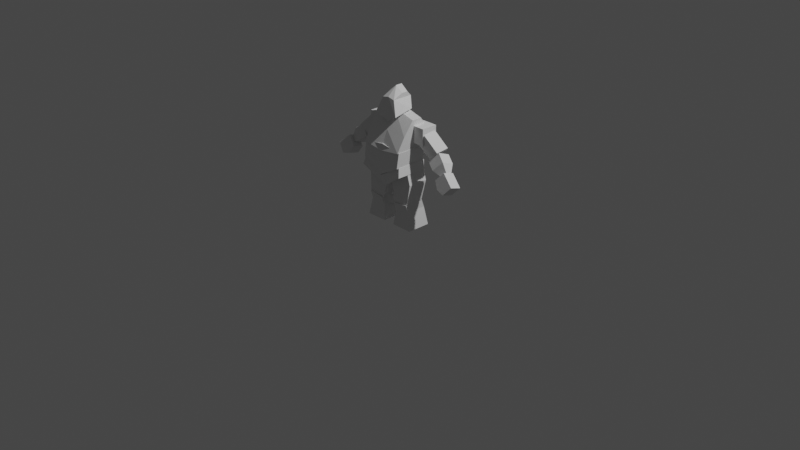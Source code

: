 # Source: Character_02Blocking.blend  (saved by Blender 3.4.6; exported with 4.5.12 LTS)
import bpy
from mathutils import Matrix  # noqa: F401  (used for matrix-valued properties, if any)

bpy.ops.wm.read_factory_settings(use_empty=True)
scene = bpy.context.scene
scene.name = 'Scene'

# ---- collections
col_collection = bpy.data.collections.new('Collection'); scene.collection.children.link(col_collection)
col_backgroundviews = bpy.data.collections.new('BackgroundViews'); scene.collection.children.link(col_backgroundviews)
col_arm = bpy.data.collections.new('Arm'); scene.collection.children.link(col_arm)
col_body = bpy.data.collections.new('Body'); scene.collection.children.link(col_body)
col_leg = bpy.data.collections.new('Leg'); scene.collection.children.link(col_leg)

# ---- materials (node trees are filled in below, after node groups)
mat_material = bpy.data.materials.new('Material')
mat_material.alpha_threshold = 0.0
mat_material.use_transparent_shadow = False
mat_material.roughness = 0.5
mat_material.line_color = (0.0, 0.0, 0.0, 1.0)

# ---- material node trees
mat_material.use_nodes = True; mat_material.node_tree.nodes.clear()
_N = mat_material.node_tree.nodes; _L = mat_material.node_tree.links
n0 = _N.new('ShaderNodeOutputMaterial'); n0.name = 'Material Output'; n0.location = (300, 300)
n1 = _N.new('ShaderNodeBsdfPrincipled'); n1.name = 'Principled BSDF'; n1.location = (10, 300)
n1.distribution = 'GGX'
n1.subsurface_method = 'RANDOM_WALK_SKIN'
n1.inputs[3].default_value = 1.45
n1.inputs[27].default_value = (0.0, 0.0, 0.0, 1.0)
n1.inputs[28].default_value = 1.0
_L.new(n1.outputs[0], n0.inputs[0])
n0.is_active_output = True

# ---- world
world_world = bpy.data.worlds.new('World'); scene.world = world_world
world_world.use_nodes = True; world_world.node_tree.nodes.clear()
_N = world_world.node_tree.nodes; _L = world_world.node_tree.links
n0 = _N.new('ShaderNodeOutputWorld'); n0.name = 'World Output'; n0.location = (300, 300)
n1 = _N.new('ShaderNodeBackground'); n1.name = 'Background'; n1.location = (10, 300)
n1.inputs[0].default_value = (0.05088, 0.05088, 0.05088, 1.0)
_L.new(n1.outputs[0], n0.inputs[0])
n0.is_active_output = True
world_world.color = (0.05088, 0.05088, 0.05088)
world_world.use_sun_shadow = False
world_world.sun_shadow_jitter_overblur = 0.0

# ---- cameras
cam_camera = bpy.data.cameras.new('Camera')
cam_camera.clip_end = 100.0
cam_camera.ortho_scale = 7.314

# ---- lights
light_light = bpy.data.lights.new('Light', 'POINT')
light_light.transmission_factor = 0.0
light_light.energy = 1000.0
light_light.shadow_soft_size = 0.1
light_light.shadow_maximum_resolution = 0.006
light_light.use_absolute_resolution = True

# ---- meshes
me_cube_002 = bpy.data.meshes.new('Cube.002')
me_cube_002.from_pydata([(-1.0, -1.0, -1.0), (-1.0, -1.0, 1.0), (-1.0, 1.0, -1.0), (-1.0, 1.0, 1.0), (1.0, -1.0, -1.0), (1.0, -1.0, 1.0), (1.0, 1.0, -1.0), (1.0, 1.0, 1.0)], [], [(0, 1, 3, 2), (2, 3, 7, 6), (6, 7, 5, 4), (4, 5, 1, 0), (2, 6, 4, 0), (7, 3, 1, 5)])
_uv = me_cube_002.uv_layers.new(name='UVMap')
_uv.uv.foreach_set('vector', [0.375, 0.0, 0.625, 0.0, 0.625, 0.25, 0.375, 0.25, 0.375, 0.25, 0.625, 0.25, 0.625, 0.5, 0.375, 0.5, 0.375, 0.5, 0.625, 0.5, 0.625, 0.75, 0.375, 0.75, 0.375, 0.75, 0.625, 0.75, 0.625, 1.0, 0.375, 1.0, 0.125, 0.5, 0.375, 0.5, 0.375, 0.75, 0.125, 0.75, 0.625, 0.5, 0.875, 0.5, 0.875, 0.75, 0.625, 0.75])
me_cube_002.update()
me_cube_003 = bpy.data.meshes.new('Cube.003')
me_cube_003.from_pydata([(-1.0, -1.0, -1.0), (-1.0, -1.0, 1.0), (-1.0, 1.0, -1.0), (-1.0, 1.0, 1.0), (1.0, -1.0, -1.0), (1.0, -1.0, 1.0), (1.0, 1.0, -1.0), (1.0, 1.0, 1.0)], [], [(0, 1, 3, 2), (2, 3, 7, 6), (6, 7, 5, 4), (4, 5, 1, 0), (2, 6, 4, 0), (7, 3, 1, 5)])
_uv = me_cube_003.uv_layers.new(name='UVMap')
_uv.uv.foreach_set('vector', [0.375, 0.0, 0.625, 0.0, 0.625, 0.25, 0.375, 0.25, 0.375, 0.25, 0.625, 0.25, 0.625, 0.5, 0.375, 0.5, 0.375, 0.5, 0.625, 0.5, 0.625, 0.75, 0.375, 0.75, 0.375, 0.75, 0.625, 0.75, 0.625, 1.0, 0.375, 1.0, 0.125, 0.5, 0.375, 0.5, 0.375, 0.75, 0.125, 0.75, 0.625, 0.5, 0.875, 0.5, 0.875, 0.75, 0.625, 0.75])
me_cube_003.update()
me_cube_004 = bpy.data.meshes.new('Cube.004')
me_cube_004.from_pydata([(-1.0, -1.0, -1.0), (-1.0, -1.0, 1.0), (-1.0, 1.0, -1.0), (-1.0, 1.0, 1.0), (1.0, -0.4313, -0.4313), (1.0, -0.4313, 0.4313), (1.0, 0.4313, -0.4313), (1.0, 0.4313, 0.4313), (0.0, 1.0, -1.0), (0.0, 1.0, 1.0), (0.0, -1.0, -1.0), (0.0, -1.0, 1.0)], [], [(0, 1, 3, 2), (8, 9, 7, 6), (6, 7, 5, 4), (10, 11, 1, 0), (8, 6, 4, 10), (9, 3, 1, 11), (7, 9, 11, 5), (2, 8, 10, 0), (4, 5, 11, 10), (2, 3, 9, 8)])
_uv = me_cube_004.uv_layers.new(name='UVMap')
_uv.uv.foreach_set('vector', [0.375, 0.0, 0.625, 0.0, 0.625, 0.25, 0.375, 0.25, 0.375, 0.375, 0.625, 0.375, 0.625, 0.5, 0.375, 0.5, 0.375, 0.5, 0.625, 0.5, 0.625, 0.75, 0.375, 0.75, 0.375, 0.875, 0.625, 0.875, 0.625, 1.0, 0.375, 1.0, 0.25, 0.5, 0.375, 0.5, 0.375, 0.75, 0.25, 0.75, 0.75, 0.5, 0.875, 0.5, 0.875, 0.75, 0.75, 0.75, 0.625, 0.5, 0.75, 0.5, 0.75, 0.75, 0.625, 0.75, 0.125, 0.5, 0.25, 0.5, 0.25, 0.75, 0.125, 0.75, 0.375, 0.75, 0.625, 0.75, 0.625, 0.875, 0.375, 0.875, 0.375, 0.25, 0.625, 0.25, 0.625, 0.375, 0.375, 0.375])
me_cube_004.update()
me_cube_005 = bpy.data.meshes.new('Cube.005')
me_cube_005.from_pydata([(-1.0, -1.0, -1.0), (-1.0, -1.0, 1.0), (-1.0, 1.0, -1.0), (-1.0, 1.0, 1.0), (0.7915, -1.0, -1.0), (0.7915, -1.0, 1.0), (0.7915, 1.0, -1.0), (0.7915, 1.0, 1.0), (-0.1042, 1.0, -1.498), (-0.1042, 1.0, 1.0), (-0.1042, -1.0, -1.498), (-0.1042, -1.0, 1.0)], [], [(0, 1, 3, 2), (8, 9, 7, 6), (6, 7, 5, 4), (10, 11, 1, 0), (8, 6, 4, 10), (9, 3, 1, 11), (7, 9, 11, 5), (2, 8, 10, 0), (4, 5, 11, 10), (2, 3, 9, 8)])
_uv = me_cube_005.uv_layers.new(name='UVMap')
_uv.uv.foreach_set('vector', [0.375, 0.0, 0.625, 0.0, 0.625, 0.25, 0.375, 0.25, 0.375, 0.375, 0.625, 0.375, 0.625, 0.5, 0.375, 0.5, 0.375, 0.5, 0.625, 0.5, 0.625, 0.75, 0.375, 0.75, 0.375, 0.875, 0.625, 0.875, 0.625, 1.0, 0.375, 1.0, 0.25, 0.5, 0.375, 0.5, 0.375, 0.75, 0.25, 0.75, 0.75, 0.5, 0.875, 0.5, 0.875, 0.75, 0.75, 0.75, 0.625, 0.5, 0.75, 0.5, 0.75, 0.75, 0.625, 0.75, 0.125, 0.5, 0.25, 0.5, 0.25, 0.75, 0.125, 0.75, 0.375, 0.75, 0.625, 0.75, 0.625, 0.875, 0.375, 0.875, 0.375, 0.25, 0.625, 0.25, 0.625, 0.375, 0.375, 0.375])
me_cube_005.update()
me_cube = bpy.data.meshes.new('Cube')
me_cube.from_pydata([(1.034, 0.4011, 0.8255), (1.018, 0.2751, -0.5114), (1.034, -0.606, 0.8255), (1.018, -0.6703, -0.5114), (0.0, 0.4011, -1.558), (0.0, -0.606, 1.14), (0.0, -0.669, -1.558), (0.0, 0.4011, 1.14)], [], [(4, 1, 3, 6), (1, 0, 2, 3), (4, 7, 0, 1), (3, 2, 5, 6), (0, 7, 5, 2)])
_uv = me_cube.uv_layers.new(name='UVMap')
_uv.uv.foreach_set('vector', [0.25, 0.5, 0.375, 0.5, 0.375, 0.7145, 0.25, 0.75, 0.375, 0.5, 0.625, 0.5, 0.625, 0.75, 0.375, 0.7145, 0.375, 0.375, 0.625, 0.375, 0.625, 0.5, 0.375, 0.5, 0.375, 0.7145, 0.625, 0.75, 0.625, 0.875, 0.375, 0.875, 0.625, 0.5, 0.75, 0.5, 0.75, 0.75, 0.625, 0.75])
me_cube.materials.append(mat_material)
me_cube.use_mirror_vertex_groups = False
me_cube.update()
me_cube_006 = bpy.data.meshes.new('Cube.006')
me_cube_006.from_pydata([(1.097, 0.1647, 1.244), (1.018, 0.3775, -1.314), (1.097, -0.1411, 1.244), (1.018, -0.6454, -1.314), (0.0, 0.3775, -1.558), (0.0, -0.1411, 1.803), (0.0, -0.6454, -1.558), (0.0, 0.1647, 1.803), (1.058, 0.476, -0.0349), (1.058, -0.4248, -0.0349), (0.0, 0.476, 0.1221), (0.0, -0.4248, 0.1221)], [], [(4, 1, 3, 6), (8, 0, 2, 9), (10, 7, 0, 8), (9, 2, 5, 11), (0, 7, 5, 2), (3, 9, 11, 6), (4, 10, 8, 1), (1, 8, 9, 3)])
_uv = me_cube_006.uv_layers.new(name='UVMap')
_uv.uv.foreach_set('vector', [0.25, 0.5, 0.375, 0.5, 0.375, 0.75, 0.25, 0.75, 0.5, 0.5, 0.625, 0.5, 0.625, 0.75, 0.5, 0.75, 0.5, 0.375, 0.625, 0.375, 0.625, 0.5, 0.5, 0.5, 0.5, 0.75, 0.625, 0.75, 0.625, 0.875, 0.5, 0.875, 0.625, 0.5, 0.75, 0.5, 0.75, 0.75, 0.625, 0.75, 0.375, 0.75, 0.5, 0.75, 0.5, 0.875, 0.375, 0.875, 0.375, 0.375, 0.5, 0.375, 0.5, 0.5, 0.375, 0.5, 0.375, 0.5, 0.5, 0.5, 0.5, 0.75, 0.375, 0.75])
me_cube_006.materials.append(mat_material)
me_cube_006.use_mirror_vertex_groups = False
me_cube_006.update()
me_cube_007 = bpy.data.meshes.new('Cube.007')
me_cube_007.from_pydata([(0.665, 0.1647, 0.4563), (1.116, 0.1923, -1.117), (0.665, -0.1411, 0.4563), (1.116, -0.7318, -1.539), (0.0, 0.3405, -1.699), (0.0, -0.1411, 1.052), (0.0, -0.6578, -2.234), (0.0, 0.1647, 1.052), (0.6256, 0.3772, -0.0349), (0.6256, -0.5852, -0.0349), (0.0, 0.3772, 0.1221), (0.0, -0.5852, 0.1221)], [], [(4, 1, 3, 6), (8, 0, 2, 9), (10, 7, 0, 8), (9, 2, 5, 11), (0, 7, 5, 2), (3, 9, 11, 6), (4, 10, 8, 1), (1, 8, 9, 3)])
_uv = me_cube_007.uv_layers.new(name='UVMap')
_uv.uv.foreach_set('vector', [0.25, 0.5, 0.375, 0.5, 0.375, 0.75, 0.25, 0.75, 0.5, 0.5, 0.625, 0.5, 0.625, 0.75, 0.5, 0.75, 0.5, 0.375, 0.625, 0.375, 0.625, 0.5, 0.5, 0.5, 0.5, 0.75, 0.625, 0.75, 0.625, 0.875, 0.5, 0.875, 0.625, 0.5, 0.75, 0.5, 0.75, 0.75, 0.625, 0.75, 0.375, 0.75, 0.5, 0.75, 0.5, 0.875, 0.375, 0.875, 0.375, 0.375, 0.5, 0.375, 0.5, 0.5, 0.375, 0.5, 0.375, 0.5, 0.5, 0.5, 0.5, 0.75, 0.375, 0.75])
me_cube_007.materials.append(mat_material)
me_cube_007.use_mirror_vertex_groups = False
me_cube_007.update()
me_cube_010 = bpy.data.meshes.new('Cube.010')
me_cube_010.from_pydata([(1.034, 0.3272, 0.8255), (1.132, 0.2751, 0.0217), (1.034, -0.606, 0.8255), (1.132, -0.6703, 0.0217), (0.0, 0.3066, -1.219), (0.0, -0.6609, -0.3144), (0.0, -0.4957, -1.437), (0.0, 0.4011, -0.3144)], [], [(4, 1, 3, 6), (1, 0, 2, 3), (4, 7, 0, 1), (3, 2, 5, 6), (0, 7, 5, 2)])
_uv = me_cube_010.uv_layers.new(name='UVMap')
_uv.uv.foreach_set('vector', [0.25, 0.5, 0.375, 0.5, 0.375, 0.7145, 0.25, 0.75, 0.375, 0.5, 0.625, 0.5, 0.625, 0.75, 0.375, 0.7145, 0.375, 0.375, 0.625, 0.375, 0.625, 0.5, 0.375, 0.5, 0.375, 0.7145, 0.625, 0.75, 0.625, 0.875, 0.375, 0.875, 0.625, 0.5, 0.75, 0.5, 0.75, 0.75, 0.625, 0.75])
me_cube_010.materials.append(mat_material)
me_cube_010.use_mirror_vertex_groups = False
me_cube_010.update()
me_cube_009 = bpy.data.meshes.new('Cube.009')
me_cube_009.from_pydata([(-0.9253, -2.2, -1.969), (-1.554, -2.009, 0.3813), (-0.9253, 0.04789, -1.969), (-1.554, 0.5115, 0.3813), (1.178, -2.2, -1.768), (1.065, -2.009, 1.879), (1.178, 0.04789, -1.768), (1.065, 0.5115, 1.879), (-1.212, -2.009, -0.5861), (-1.212, 0.5115, -0.5861), (1.423, 0.5115, 0.6513), (1.423, -2.009, 0.6513)], [], [(8, 1, 3, 9), (9, 3, 7, 10), (10, 7, 5, 11), (11, 5, 1, 8), (2, 6, 4, 0), (7, 3, 1, 5), (4, 11, 8, 0), (6, 10, 11, 4), (2, 9, 10, 6), (0, 8, 9, 2)])
_uv = me_cube_009.uv_layers.new(name='UVMap')
_uv.uv.foreach_set('vector', [0.5, 0.0, 0.625, 0.0, 0.625, 0.25, 0.5, 0.25, 0.5, 0.25, 0.625, 0.25, 0.625, 0.5, 0.5, 0.5, 0.5, 0.5, 0.625, 0.5, 0.625, 0.75, 0.5, 0.75, 0.5, 0.75, 0.625, 0.75, 0.625, 1.0, 0.5, 1.0, 0.1181, 0.4898, 0.3953, 0.5, 0.3953, 0.75, 0.1181, 0.7458, 0.625, 0.5, 0.875, 0.5, 0.875, 0.75, 0.625, 0.75, 0.3953, 0.75, 0.5, 0.75, 0.5, 1.0, 0.3953, 1.0, 0.3953, 0.5, 0.5, 0.5, 0.5, 0.75, 0.3953, 0.75, 0.3953, 0.25, 0.5, 0.25, 0.5, 0.5, 0.3953, 0.5, 0.3953, 0.0, 0.5, 0.0, 0.5, 0.25, 0.3953, 0.25])
me_cube_009.update()
me_cube_011 = bpy.data.meshes.new('Cube.011')
me_cube_011.from_pydata([(-1.251, -2.2, -1.937), (-0.9674, -2.335, 0.9349), (-1.251, 0.7643, -1.937), (-0.9674, 0.1533, 0.9349), (1.373, -2.2, -1.964), (0.9349, -2.335, 1.195), (1.373, 0.7643, -1.964), (0.9349, 0.1533, 1.195), (-1.016, -2.009, -0.1954), (-1.016, 0.5115, -0.1954), (0.9349, 0.5115, 0.1954), (0.9349, -2.009, 0.1954), (-0.9674, 0.1533, 0.9349), (0.9349, 0.1533, 1.195)], [(12, 13)], [(8, 1, 3, 9), (9, 3, 7, 10), (10, 7, 5, 11), (11, 5, 1, 8), (2, 6, 4, 0), (7, 3, 1, 5), (4, 11, 8, 0), (6, 10, 11, 4), (2, 9, 10, 6), (0, 8, 9, 2)])
_uv = me_cube_011.uv_layers.new(name='UVMap')
_uv.uv.foreach_set('vector', [0.5, 0.0, 0.625, 0.0, 0.625, 0.25, 0.5, 0.25, 0.5, 0.25, 0.625, 0.25, 0.625, 0.5, 0.5, 0.5, 0.5, 0.5, 0.625, 0.5, 0.625, 0.75, 0.5, 0.75, 0.5, 0.75, 0.625, 0.75, 0.625, 1.0, 0.5, 1.0, 0.1181, 0.4898, 0.3953, 0.5, 0.3953, 0.75, 0.1181, 0.7458, 0.625, 0.5, 0.875, 0.5, 0.875, 0.75, 0.625, 0.75, 0.3953, 0.75, 0.5, 0.75, 0.5, 1.0, 0.3953, 1.0, 0.3953, 0.5, 0.5, 0.5, 0.5, 0.75, 0.3953, 0.75, 0.3953, 0.25, 0.5, 0.25, 0.5, 0.5, 0.3953, 0.5, 0.3953, 0.0, 0.5, 0.0, 0.5, 0.25, 0.3953, 0.25])
me_cube_011.update()

# ---- objects
ob_light = bpy.data.objects.new('Light', light_light)
ob_camera = bpy.data.objects.new('Camera', cam_camera)
ob_frontview = bpy.data.objects.new('frontView', None)
ob_sideview_witharm = bpy.data.objects.new('sideView(withArm)', None)
ob_sideview_w_outarm = bpy.data.objects.new('sideView(w/outArm)', None)
ob_cube_001 = bpy.data.objects.new('Cube.001', me_cube_002)
ob_cube_002 = bpy.data.objects.new('Cube.002', me_cube_003)
ob_cube_003 = bpy.data.objects.new('Cube.003', me_cube_004)
ob_cube_004 = bpy.data.objects.new('Cube.004', me_cube_005)
ob_lowerbody = bpy.data.objects.new('LowerBody', me_cube)
ob_upperbody = bpy.data.objects.new('UpperBody', me_cube_006)
ob_head = bpy.data.objects.new('Head', me_cube_007)
ob_waist = bpy.data.objects.new('Waist', me_cube_010)
ob_cube_005 = bpy.data.objects.new('Cube.005', me_cube_009)
ob_cube_006 = bpy.data.objects.new('Cube.006', me_cube_011)

# ---- transforms, parenting, visibility, modifiers, constraints
ob_light.location = (4.076, 1.005, 5.904)
ob_light.rotation_euler = (0.6503, 0.05522, 1.866)
ob_light.lock_rotations_4d = False
ob_light.empty_display_type = 'ARROWS'
ob_light.color = (0.0, 0.0, 0.0, 0.0)
ob_light.lineart.crease_threshold = 0.0
ob_camera.location = (7.359, -6.926, 4.958)
ob_camera.rotation_euler = (1.109, 0.0, 0.8149)
ob_camera.lock_rotations_4d = False
ob_camera.empty_display_type = 'ARROWS'
ob_camera.color = (0.0, 0.0, 0.0, 0.0)
ob_camera.display_type = 'WIRE'
ob_camera.lineart.crease_threshold = 0.0
ob_frontview.location = (1.607, 1.022, 1.709)
ob_frontview.rotation_euler = (1.571, -0.0, 0.0)
ob_frontview.empty_display_type = 'IMAGE'
ob_frontview.empty_display_size = 5.0
ob_frontview.empty_image_side = 'FRONT'
ob_sideview_witharm.location = (-1.007, -0.04485, 1.709)
ob_sideview_witharm.rotation_euler = (1.571, -0.0, 1.571)
ob_sideview_witharm.empty_display_type = 'IMAGE'
ob_sideview_witharm.empty_display_size = 5.0
ob_sideview_witharm.use_empty_image_alpha = True
ob_sideview_witharm.empty_image_side = 'FRONT'
ob_sideview_w_outarm.location = (-1.007, -1.607, 1.709)
ob_sideview_w_outarm.rotation_euler = (1.571, -0.0, 1.571)
ob_sideview_w_outarm.empty_display_type = 'IMAGE'
ob_sideview_w_outarm.empty_display_size = 5.0
ob_sideview_w_outarm.empty_image_side = 'FRONT'
ob_cube_001.location = (0.2732, 0.05696, 0.9927)
ob_cube_001.scale = (0.08746, 0.08746, 0.08746)
_m = ob_cube_001.modifiers.new('Mirror', 'MIRROR')
_m.mirror_object = ob_lowerbody
ob_cube_002.location = (0.4065, 0.05981, 0.9027)
ob_cube_002.rotation_euler = (0.1263, 0.7037, 0.08197)
ob_cube_002.scale = (0.1066, 0.07274, 0.07274)
_m = ob_cube_002.modifiers.new('Mirror', 'MIRROR')
_m.mirror_object = ob_lowerbody
ob_cube_003.location = (0.5671, 0.03418, 0.7375)
ob_cube_003.rotation_euler = (-0.474, 0.6506, -0.3012)
ob_cube_003.scale = (0.1061, 0.07274, 0.07274)
_m = ob_cube_003.modifiers.new('Mirror', 'MIRROR')
_m.mirror_object = ob_lowerbody
ob_cube_004.location = (0.697, -0.01994, 0.6088)
ob_cube_004.rotation_euler = (-0.3718, 0.6729, -0.2384)
ob_cube_004.scale = (0.09426, 0.06434, 0.06434)
_m = ob_cube_004.modifiers.new('Mirror', 'MIRROR')
_m.mirror_object = ob_lowerbody
ob_lowerbody.location = (-0.005696, 0.0, 0.7464)
ob_lowerbody.scale = (0.2254, 0.3614, 0.1175)
ob_lowerbody.lock_rotations_4d = False
ob_lowerbody.empty_display_type = 'ARROWS'
ob_lowerbody.lineart.crease_threshold = 0.0
_m = ob_lowerbody.modifiers.new('Mirror', 'MIRROR')
_m.use_clip = True
ob_upperbody.location = (-0.005696, 0.0, 0.9966)
ob_upperbody.scale = (0.2254, 0.3614, 0.1175)
ob_upperbody.lock_rotations_4d = False
ob_upperbody.empty_display_type = 'ARROWS'
ob_upperbody.lineart.crease_threshold = 0.0
_m = ob_upperbody.modifiers.new('Mirror', 'MIRROR')
_m.use_clip = True
ob_head.location = (-0.005696, -4.401e-08, 1.324)
ob_head.scale = (0.1206, 0.2307, 0.1012)
ob_head.lock_rotations_4d = False
ob_head.empty_display_type = 'ARROWS'
ob_head.lineart.crease_threshold = 0.0
_m = ob_head.modifiers.new('Mirror', 'MIRROR')
_m.use_clip = True
ob_waist.location = (-0.005696, 2.028e-08, 0.5954)
ob_waist.scale = (0.2254, 0.3614, 0.1175)
ob_waist.lock_rotations_4d = False
ob_waist.empty_display_type = 'ARROWS'
ob_waist.lineart.crease_threshold = 0.0
_m = ob_waist.modifiers.new('Mirror', 'MIRROR')
_m.use_clip = True
ob_cube_005.location = (0.1507, 0.05696, 0.4316)
ob_cube_005.scale = (0.08746, 0.08746, 0.08746)
_m = ob_cube_005.modifiers.new('Mirror', 'MIRROR')
_m.mirror_object = ob_lowerbody
ob_cube_006.location = (0.1678, 0.05696, 0.1753)
ob_cube_006.scale = (0.08746, 0.08746, 0.08746)
_m = ob_cube_006.modifiers.new('Mirror', 'MIRROR')
_m.mirror_object = ob_lowerbody

# ---- collection membership
col_collection.objects.link(ob_light)
col_collection.objects.link(ob_camera)
col_backgroundviews.objects.link(ob_frontview)
col_backgroundviews.objects.link(ob_sideview_witharm)
col_backgroundviews.objects.link(ob_sideview_w_outarm)
col_arm.objects.link(ob_cube_001)
col_arm.objects.link(ob_cube_002)
col_arm.objects.link(ob_cube_003)
col_arm.objects.link(ob_cube_004)
col_body.objects.link(ob_lowerbody)
col_body.objects.link(ob_upperbody)
col_body.objects.link(ob_head)
col_body.objects.link(ob_waist)
col_leg.objects.link(ob_cube_005)
col_leg.objects.link(ob_cube_006)

# ---- scene / render settings (as saved in the file)
scene.camera = ob_camera
scene.frame_start = 1; scene.frame_end = 250; scene.frame_set(1)
scene.render.engine = 'BLENDER_EEVEE_NEXT'
scene.cycles.sampling_pattern = 'TABULATED_SOBOL'
scene.cycles.use_light_tree = False
scene.view_settings.view_transform = 'Filmic'
bpy.context.view_layer.update()
